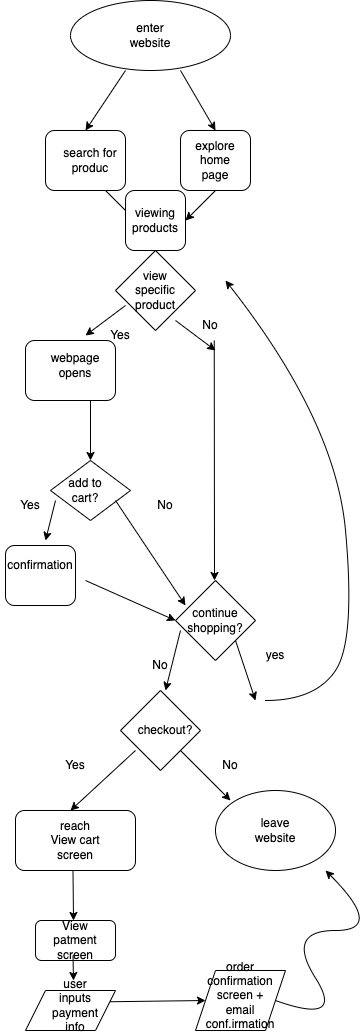

The diagram above was exported from draw.io. Its source (the exported page's mxGraphModel, read from the mxfile embedded in the PNG):
<mxGraphModel dx="626" dy="150" grid="1" gridSize="10" guides="1" tooltips="1" connect="1" arrows="1" fold="1" page="1" pageScale="1" pageWidth="850" pageHeight="1100" math="0" shadow="0">
  <root>
    <mxCell id="0" />
    <mxCell id="1" parent="0" />
    <mxCell id="36" value="" style="ellipse;whiteSpace=wrap;html=1;" vertex="1" parent="1">
      <mxGeometry x="345" y="10" width="160" height="70" as="geometry" />
    </mxCell>
    <mxCell id="37" value="enter website" style="text;html=1;strokeColor=none;fillColor=none;align=center;verticalAlign=middle;whiteSpace=wrap;rounded=0;" vertex="1" parent="1">
      <mxGeometry x="395" y="30" width="60" height="30" as="geometry" />
    </mxCell>
    <mxCell id="38" value="" style="endArrow=classic;html=1;" edge="1" parent="1">
      <mxGeometry width="50" height="50" relative="1" as="geometry">
        <mxPoint x="400" y="80" as="sourcePoint" />
        <mxPoint x="360" y="140" as="targetPoint" />
      </mxGeometry>
    </mxCell>
    <mxCell id="39" value="" style="endArrow=classic;html=1;" edge="1" parent="1">
      <mxGeometry width="50" height="50" relative="1" as="geometry">
        <mxPoint x="455" y="80" as="sourcePoint" />
        <mxPoint x="490" y="140" as="targetPoint" />
      </mxGeometry>
    </mxCell>
    <mxCell id="48" value="" style="rounded=1;whiteSpace=wrap;html=1;" vertex="1" parent="1">
      <mxGeometry x="320" y="140" width="80" height="60" as="geometry" />
    </mxCell>
    <mxCell id="50" value="search for produc" style="text;html=1;strokeColor=none;fillColor=none;align=center;verticalAlign=middle;whiteSpace=wrap;rounded=0;" vertex="1" parent="1">
      <mxGeometry x="335" y="155" width="60" height="30" as="geometry" />
    </mxCell>
    <mxCell id="56" style="edgeStyle=none;html=1;exitX=0.5;exitY=1;exitDx=0;exitDy=0;" edge="1" parent="1" source="51">
      <mxGeometry relative="1" as="geometry">
        <mxPoint x="460" y="230" as="targetPoint" />
      </mxGeometry>
    </mxCell>
    <mxCell id="51" value="" style="rounded=1;whiteSpace=wrap;html=1;" vertex="1" parent="1">
      <mxGeometry x="455" y="140" width="70" height="60" as="geometry" />
    </mxCell>
    <mxCell id="53" value="explore home page" style="text;html=1;strokeColor=none;fillColor=none;align=center;verticalAlign=middle;whiteSpace=wrap;rounded=0;" vertex="1" parent="1">
      <mxGeometry x="460" y="155" width="60" height="30" as="geometry" />
    </mxCell>
    <mxCell id="55" value="" style="endArrow=classic;html=1;exitX=0.75;exitY=1;exitDx=0;exitDy=0;" edge="1" parent="1" source="48">
      <mxGeometry width="50" height="50" relative="1" as="geometry">
        <mxPoint x="530" y="350" as="sourcePoint" />
        <mxPoint x="410" y="230" as="targetPoint" />
      </mxGeometry>
    </mxCell>
    <mxCell id="57" value="" style="rhombus;whiteSpace=wrap;html=1;" vertex="1" parent="1">
      <mxGeometry x="390" y="260" width="80" height="80" as="geometry" />
    </mxCell>
    <mxCell id="58" value="view specific product" style="text;html=1;strokeColor=none;fillColor=none;align=center;verticalAlign=middle;whiteSpace=wrap;rounded=0;" vertex="1" parent="1">
      <mxGeometry x="400" y="285" width="60" height="30" as="geometry" />
    </mxCell>
    <mxCell id="59" value="" style="endArrow=classic;html=1;" edge="1" parent="1">
      <mxGeometry width="50" height="50" relative="1" as="geometry">
        <mxPoint x="450" y="330" as="sourcePoint" />
        <mxPoint x="490" y="360" as="targetPoint" />
      </mxGeometry>
    </mxCell>
    <mxCell id="60" value="No" style="text;html=1;strokeColor=none;fillColor=none;align=center;verticalAlign=middle;whiteSpace=wrap;rounded=0;" vertex="1" parent="1">
      <mxGeometry x="455" y="320" width="60" height="30" as="geometry" />
    </mxCell>
    <mxCell id="61" value="" style="endArrow=classic;html=1;" edge="1" parent="1">
      <mxGeometry width="50" height="50" relative="1" as="geometry">
        <mxPoint x="400" y="315" as="sourcePoint" />
        <mxPoint x="360" y="345" as="targetPoint" />
      </mxGeometry>
    </mxCell>
    <mxCell id="62" value="Yes" style="text;html=1;strokeColor=none;fillColor=none;align=center;verticalAlign=middle;whiteSpace=wrap;rounded=0;" vertex="1" parent="1">
      <mxGeometry x="365" y="330" width="60" height="30" as="geometry" />
    </mxCell>
    <mxCell id="63" value="" style="rounded=1;whiteSpace=wrap;html=1;" vertex="1" parent="1">
      <mxGeometry x="300" y="350" width="90" height="60" as="geometry" />
    </mxCell>
    <mxCell id="64" value="webpage opens" style="text;html=1;strokeColor=none;fillColor=none;align=center;verticalAlign=middle;whiteSpace=wrap;rounded=0;" vertex="1" parent="1">
      <mxGeometry x="320" y="360" width="60" height="30" as="geometry" />
    </mxCell>
    <mxCell id="65" value="" style="rounded=1;whiteSpace=wrap;html=1;" vertex="1" parent="1">
      <mxGeometry x="400" y="200" width="60" height="60" as="geometry" />
    </mxCell>
    <mxCell id="66" value="viewing products" style="text;html=1;strokeColor=none;fillColor=none;align=center;verticalAlign=middle;whiteSpace=wrap;rounded=0;" vertex="1" parent="1">
      <mxGeometry x="400" y="215" width="60" height="30" as="geometry" />
    </mxCell>
    <mxCell id="68" value="" style="endArrow=classic;html=1;" edge="1" parent="1">
      <mxGeometry width="50" height="50" relative="1" as="geometry">
        <mxPoint x="488.75" y="350" as="sourcePoint" />
        <mxPoint x="489" y="590" as="targetPoint" />
      </mxGeometry>
    </mxCell>
    <mxCell id="69" value="" style="rhombus;whiteSpace=wrap;html=1;" vertex="1" parent="1">
      <mxGeometry x="450" y="590" width="80" height="80" as="geometry" />
    </mxCell>
    <mxCell id="70" value="continue shopping?" style="text;html=1;strokeColor=none;fillColor=none;align=center;verticalAlign=middle;whiteSpace=wrap;rounded=0;" vertex="1" parent="1">
      <mxGeometry x="460" y="615" width="60" height="30" as="geometry" />
    </mxCell>
    <mxCell id="71" value="" style="endArrow=classic;html=1;" edge="1" parent="1">
      <mxGeometry width="50" height="50" relative="1" as="geometry">
        <mxPoint x="365" y="410" as="sourcePoint" />
        <mxPoint x="365" y="470" as="targetPoint" />
      </mxGeometry>
    </mxCell>
    <mxCell id="72" value="" style="rhombus;whiteSpace=wrap;html=1;" vertex="1" parent="1">
      <mxGeometry x="325" y="470" width="80" height="60" as="geometry" />
    </mxCell>
    <mxCell id="73" value="add to cart?" style="text;html=1;strokeColor=none;fillColor=none;align=center;verticalAlign=middle;whiteSpace=wrap;rounded=0;" vertex="1" parent="1">
      <mxGeometry x="330" y="485" width="60" height="30" as="geometry" />
    </mxCell>
    <mxCell id="75" value="" style="endArrow=classic;html=1;entryX=0;entryY=0;entryDx=0;entryDy=0;" edge="1" parent="1" target="70">
      <mxGeometry width="50" height="50" relative="1" as="geometry">
        <mxPoint x="390" y="510" as="sourcePoint" />
        <mxPoint x="400" y="550" as="targetPoint" />
      </mxGeometry>
    </mxCell>
    <mxCell id="76" value="" style="endArrow=classic;html=1;" edge="1" parent="1">
      <mxGeometry width="50" height="50" relative="1" as="geometry">
        <mxPoint x="330" y="510" as="sourcePoint" />
        <mxPoint x="320" y="550" as="targetPoint" />
      </mxGeometry>
    </mxCell>
    <mxCell id="77" value="No" style="text;html=1;strokeColor=none;fillColor=none;align=center;verticalAlign=middle;whiteSpace=wrap;rounded=0;" vertex="1" parent="1">
      <mxGeometry x="410" y="500" width="60" height="30" as="geometry" />
    </mxCell>
    <mxCell id="78" value="Yes" style="text;html=1;strokeColor=none;fillColor=none;align=center;verticalAlign=middle;whiteSpace=wrap;rounded=0;" vertex="1" parent="1">
      <mxGeometry x="275" y="500" width="60" height="30" as="geometry" />
    </mxCell>
    <mxCell id="80" value="" style="rounded=1;whiteSpace=wrap;html=1;" vertex="1" parent="1">
      <mxGeometry x="280" y="555" width="70" height="60" as="geometry" />
    </mxCell>
    <mxCell id="81" value="confirmation" style="text;html=1;strokeColor=none;fillColor=none;align=center;verticalAlign=middle;whiteSpace=wrap;rounded=0;" vertex="1" parent="1">
      <mxGeometry x="285" y="560" width="60" height="30" as="geometry" />
    </mxCell>
    <mxCell id="82" value="" style="endArrow=classic;html=1;entryX=0;entryY=0.5;entryDx=0;entryDy=0;" edge="1" parent="1" target="69">
      <mxGeometry width="50" height="50" relative="1" as="geometry">
        <mxPoint x="360" y="590" as="sourcePoint" />
        <mxPoint x="450" y="660" as="targetPoint" />
      </mxGeometry>
    </mxCell>
    <mxCell id="83" value="" style="endArrow=classic;html=1;" edge="1" parent="1">
      <mxGeometry width="50" height="50" relative="1" as="geometry">
        <mxPoint x="510" y="650" as="sourcePoint" />
        <mxPoint x="530" y="710" as="targetPoint" />
      </mxGeometry>
    </mxCell>
    <mxCell id="84" value="" style="endArrow=classic;html=1;" edge="1" parent="1">
      <mxGeometry width="50" height="50" relative="1" as="geometry">
        <mxPoint x="455" y="640" as="sourcePoint" />
        <mxPoint x="440" y="700" as="targetPoint" />
      </mxGeometry>
    </mxCell>
    <mxCell id="85" value="No" style="text;html=1;strokeColor=none;fillColor=none;align=center;verticalAlign=middle;whiteSpace=wrap;rounded=0;" vertex="1" parent="1">
      <mxGeometry x="405" y="660" width="60" height="30" as="geometry" />
    </mxCell>
    <mxCell id="86" value="" style="rhombus;whiteSpace=wrap;html=1;" vertex="1" parent="1">
      <mxGeometry x="395" y="700" width="80" height="80" as="geometry" />
    </mxCell>
    <mxCell id="87" value="checkout?" style="text;html=1;strokeColor=none;fillColor=none;align=center;verticalAlign=middle;whiteSpace=wrap;rounded=0;" vertex="1" parent="1">
      <mxGeometry x="410" y="725" width="60" height="30" as="geometry" />
    </mxCell>
    <mxCell id="88" value="yes" style="text;html=1;strokeColor=none;fillColor=none;align=center;verticalAlign=middle;whiteSpace=wrap;rounded=0;" vertex="1" parent="1">
      <mxGeometry x="520" y="650" width="60" height="30" as="geometry" />
    </mxCell>
    <mxCell id="89" value="" style="curved=1;endArrow=classic;html=1;" edge="1" parent="1">
      <mxGeometry width="50" height="50" relative="1" as="geometry">
        <mxPoint x="540" y="710" as="sourcePoint" />
        <mxPoint x="500" y="290" as="targetPoint" />
        <Array as="points">
          <mxPoint x="590" y="710" />
          <mxPoint x="630" y="650" />
          <mxPoint x="610" y="430" />
        </Array>
      </mxGeometry>
    </mxCell>
    <mxCell id="90" value="" style="endArrow=classic;html=1;" edge="1" parent="1">
      <mxGeometry width="50" height="50" relative="1" as="geometry">
        <mxPoint x="455" y="760" as="sourcePoint" />
        <mxPoint x="505" y="810" as="targetPoint" />
      </mxGeometry>
    </mxCell>
    <mxCell id="91" value="" style="endArrow=classic;html=1;" edge="1" parent="1">
      <mxGeometry width="50" height="50" relative="1" as="geometry">
        <mxPoint x="410" y="760" as="sourcePoint" />
        <mxPoint x="345" y="820" as="targetPoint" />
      </mxGeometry>
    </mxCell>
    <mxCell id="92" value="No" style="text;html=1;strokeColor=none;fillColor=none;align=center;verticalAlign=middle;whiteSpace=wrap;rounded=0;" vertex="1" parent="1">
      <mxGeometry x="475" y="760" width="60" height="30" as="geometry" />
    </mxCell>
    <mxCell id="93" value="Yes" style="text;html=1;strokeColor=none;fillColor=none;align=center;verticalAlign=middle;whiteSpace=wrap;rounded=0;" vertex="1" parent="1">
      <mxGeometry x="320" y="760" width="60" height="30" as="geometry" />
    </mxCell>
    <mxCell id="95" value="" style="ellipse;whiteSpace=wrap;html=1;" vertex="1" parent="1">
      <mxGeometry x="490" y="800" width="120" height="80" as="geometry" />
    </mxCell>
    <mxCell id="96" value="leave website" style="text;html=1;strokeColor=none;fillColor=none;align=center;verticalAlign=middle;whiteSpace=wrap;rounded=0;" vertex="1" parent="1">
      <mxGeometry x="520" y="825" width="60" height="30" as="geometry" />
    </mxCell>
    <mxCell id="97" value="" style="rounded=1;whiteSpace=wrap;html=1;" vertex="1" parent="1">
      <mxGeometry x="290" y="820" width="120" height="60" as="geometry" />
    </mxCell>
    <mxCell id="98" value="reach View cart screen" style="text;html=1;strokeColor=none;fillColor=none;align=center;verticalAlign=middle;whiteSpace=wrap;rounded=0;" vertex="1" parent="1">
      <mxGeometry x="320" y="835" width="60" height="30" as="geometry" />
    </mxCell>
    <mxCell id="99" value="" style="endArrow=classic;html=1;" edge="1" parent="1">
      <mxGeometry width="50" height="50" relative="1" as="geometry">
        <mxPoint x="347.5" y="880" as="sourcePoint" />
        <mxPoint x="348" y="930" as="targetPoint" />
      </mxGeometry>
    </mxCell>
    <mxCell id="100" value="" style="rounded=1;whiteSpace=wrap;html=1;" vertex="1" parent="1">
      <mxGeometry x="310" y="930" width="80" height="40" as="geometry" />
    </mxCell>
    <mxCell id="101" value="View patment screen" style="text;html=1;strokeColor=none;fillColor=none;align=center;verticalAlign=middle;whiteSpace=wrap;rounded=0;" vertex="1" parent="1">
      <mxGeometry x="320" y="935" width="60" height="30" as="geometry" />
    </mxCell>
    <mxCell id="102" value="" style="shape=parallelogram;perimeter=parallelogramPerimeter;whiteSpace=wrap;html=1;fixedSize=1;" vertex="1" parent="1">
      <mxGeometry x="300" y="1000" width="90" height="40" as="geometry" />
    </mxCell>
    <mxCell id="103" value="" style="endArrow=classic;html=1;" edge="1" parent="1">
      <mxGeometry width="50" height="50" relative="1" as="geometry">
        <mxPoint x="347.5" y="965" as="sourcePoint" />
        <mxPoint x="348" y="990" as="targetPoint" />
      </mxGeometry>
    </mxCell>
    <mxCell id="104" value="user inputs payment info" style="text;html=1;strokeColor=none;fillColor=none;align=center;verticalAlign=middle;whiteSpace=wrap;rounded=0;" vertex="1" parent="1">
      <mxGeometry x="320" y="1000" width="60" height="30" as="geometry" />
    </mxCell>
    <mxCell id="105" value="" style="shape=parallelogram;perimeter=parallelogramPerimeter;whiteSpace=wrap;html=1;fixedSize=1;" vertex="1" parent="1">
      <mxGeometry x="470" y="980" width="90" height="60" as="geometry" />
    </mxCell>
    <mxCell id="106" value="" style="endArrow=classic;html=1;exitX=1;exitY=0.25;exitDx=0;exitDy=0;entryX=0;entryY=0.5;entryDx=0;entryDy=0;" edge="1" parent="1" source="102" target="105">
      <mxGeometry width="50" height="50" relative="1" as="geometry">
        <mxPoint x="400" y="1030" as="sourcePoint" />
        <mxPoint x="450" y="980" as="targetPoint" />
      </mxGeometry>
    </mxCell>
    <mxCell id="107" value="order confirmation screen + email conf.irmation" style="text;html=1;strokeColor=none;fillColor=none;align=center;verticalAlign=middle;whiteSpace=wrap;rounded=0;" vertex="1" parent="1">
      <mxGeometry x="485" y="990" width="60" height="30" as="geometry" />
    </mxCell>
    <mxCell id="109" value="" style="curved=1;endArrow=classic;html=1;exitX=1;exitY=0.5;exitDx=0;exitDy=0;entryX=0.917;entryY=1;entryDx=0;entryDy=0;entryPerimeter=0;" edge="1" parent="1" source="105" target="95">
      <mxGeometry width="50" height="50" relative="1" as="geometry">
        <mxPoint x="570" y="1035" as="sourcePoint" />
        <mxPoint x="620" y="880" as="targetPoint" />
        <Array as="points">
          <mxPoint x="620" y="1035" />
          <mxPoint x="560" y="940" />
          <mxPoint x="660" y="940" />
        </Array>
      </mxGeometry>
    </mxCell>
  </root>
</mxGraphModel>